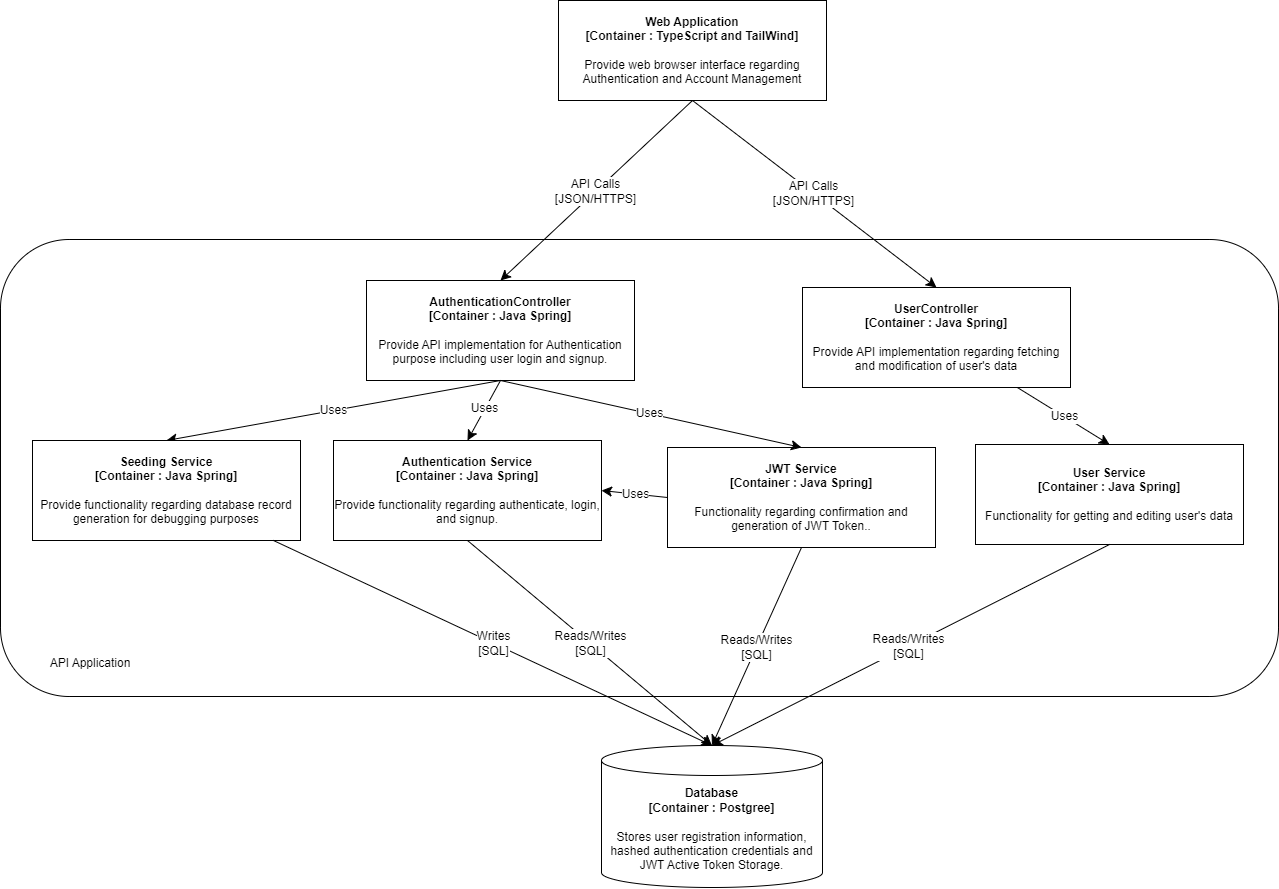

The diagram above was exported from draw.io. Its source (the exported page's mxGraphModel, read from the mxfile embedded in the PNG):
<mxGraphModel dx="1755" dy="1808" grid="0" gridSize="10" guides="1" tooltips="1" connect="1" arrows="1" fold="1" page="0" pageScale="1" pageWidth="850" pageHeight="1100" math="0" shadow="0">
  <root>
    <mxCell id="0" />
    <mxCell id="1" parent="0" />
    <mxCell id="t4M7Wnu24AjKQbaT9Wnf-9" value="" style="rounded=1;whiteSpace=wrap;html=1;" vertex="1" parent="1">
      <mxGeometry x="-566" y="156" width="1278" height="457" as="geometry" />
    </mxCell>
    <mxCell id="t4M7Wnu24AjKQbaT9Wnf-5" value="API Calls&lt;div&gt;[JSON/HTTPS]&lt;/div&gt;" style="edgeStyle=none;curved=1;rounded=0;orthogonalLoop=1;jettySize=auto;html=1;entryX=0.5;entryY=0;entryDx=0;entryDy=0;fontSize=12;startSize=8;endSize=8;exitX=0.5;exitY=1;exitDx=0;exitDy=0;" edge="1" parent="1" source="t4M7Wnu24AjKQbaT9Wnf-1" target="t4M7Wnu24AjKQbaT9Wnf-2">
      <mxGeometry relative="1" as="geometry" />
    </mxCell>
    <mxCell id="t4M7Wnu24AjKQbaT9Wnf-6" value="API Calls&lt;div&gt;[JSON/HTTPS]&lt;/div&gt;" style="edgeStyle=none;curved=1;rounded=0;orthogonalLoop=1;jettySize=auto;html=1;entryX=0.5;entryY=0;entryDx=0;entryDy=0;fontSize=12;startSize=8;endSize=8;exitX=0.5;exitY=1;exitDx=0;exitDy=0;" edge="1" parent="1" source="t4M7Wnu24AjKQbaT9Wnf-1" target="t4M7Wnu24AjKQbaT9Wnf-3">
      <mxGeometry relative="1" as="geometry" />
    </mxCell>
    <mxCell id="t4M7Wnu24AjKQbaT9Wnf-1" value="&lt;b&gt;Web Application&lt;/b&gt;&lt;div&gt;&lt;b&gt;[Container : TypeScript and TailWind]&lt;/b&gt;&lt;/div&gt;&lt;div&gt;&lt;b&gt;&lt;br&gt;&lt;/b&gt;&lt;/div&gt;&lt;div&gt;Provide web browser interface regarding Authentication and Account Management&lt;/div&gt;" style="rounded=0;whiteSpace=wrap;html=1;" vertex="1" parent="1">
      <mxGeometry x="-8" y="-83" width="268" height="100" as="geometry" />
    </mxCell>
    <mxCell id="t4M7Wnu24AjKQbaT9Wnf-13" value="Uses" style="edgeStyle=none;curved=1;rounded=0;orthogonalLoop=1;jettySize=auto;html=1;entryX=0.5;entryY=0;entryDx=0;entryDy=0;fontSize=12;startSize=8;endSize=8;exitX=0.5;exitY=1;exitDx=0;exitDy=0;" edge="1" parent="1" source="t4M7Wnu24AjKQbaT9Wnf-2" target="t4M7Wnu24AjKQbaT9Wnf-12">
      <mxGeometry x="-0.0254" relative="1" as="geometry">
        <mxPoint as="offset" />
      </mxGeometry>
    </mxCell>
    <mxCell id="t4M7Wnu24AjKQbaT9Wnf-23" value="Uses" style="edgeStyle=none;curved=1;rounded=0;orthogonalLoop=1;jettySize=auto;html=1;entryX=0.5;entryY=0;entryDx=0;entryDy=0;fontSize=12;startSize=8;endSize=8;exitX=0.5;exitY=1;exitDx=0;exitDy=0;" edge="1" parent="1" source="t4M7Wnu24AjKQbaT9Wnf-2" target="t4M7Wnu24AjKQbaT9Wnf-22">
      <mxGeometry x="-0.0027" relative="1" as="geometry">
        <mxPoint as="offset" />
      </mxGeometry>
    </mxCell>
    <mxCell id="t4M7Wnu24AjKQbaT9Wnf-2" value="&lt;b&gt;AuthenticationController&lt;/b&gt;&lt;div&gt;&lt;b&gt;[Container : Java Spring]&lt;/b&gt;&lt;/div&gt;&lt;div&gt;&lt;b&gt;&lt;br&gt;&lt;/b&gt;&lt;/div&gt;&lt;div&gt;Provide API implementation for Authentication purpose including user login and signup.&lt;/div&gt;" style="rounded=0;whiteSpace=wrap;html=1;" vertex="1" parent="1">
      <mxGeometry x="-200" y="197" width="268" height="100" as="geometry" />
    </mxCell>
    <mxCell id="t4M7Wnu24AjKQbaT9Wnf-19" value="Uses" style="edgeStyle=none;curved=1;rounded=0;orthogonalLoop=1;jettySize=auto;html=1;entryX=0.5;entryY=0;entryDx=0;entryDy=0;fontSize=12;startSize=8;endSize=8;" edge="1" parent="1" source="t4M7Wnu24AjKQbaT9Wnf-3" target="t4M7Wnu24AjKQbaT9Wnf-18">
      <mxGeometry relative="1" as="geometry" />
    </mxCell>
    <mxCell id="t4M7Wnu24AjKQbaT9Wnf-3" value="&lt;b&gt;UserController&lt;/b&gt;&lt;div&gt;&lt;b&gt;[Container : Java Spring]&lt;/b&gt;&lt;/div&gt;&lt;div&gt;&lt;b&gt;&lt;br&gt;&lt;/b&gt;&lt;/div&gt;&lt;div&gt;Provide API implementation regarding fetching and modification of user's data&lt;/div&gt;" style="rounded=0;whiteSpace=wrap;html=1;" vertex="1" parent="1">
      <mxGeometry x="236" y="204" width="268" height="100" as="geometry" />
    </mxCell>
    <mxCell id="t4M7Wnu24AjKQbaT9Wnf-4" value="&lt;div&gt;&lt;b&gt;Database&lt;/b&gt;&lt;/div&gt;&lt;div&gt;&lt;b&gt;[Container : Postgree]&lt;/b&gt;&lt;/div&gt;&lt;div&gt;&lt;b&gt;&lt;br&gt;&lt;/b&gt;&lt;/div&gt;&lt;div&gt;Stores user registration information, hashed authentication credentials and JWT Active Token Storage.&lt;/div&gt;" style="shape=cylinder3;whiteSpace=wrap;html=1;boundedLbl=1;backgroundOutline=1;size=15;" vertex="1" parent="1">
      <mxGeometry x="35" y="662" width="221" height="142" as="geometry" />
    </mxCell>
    <mxCell id="t4M7Wnu24AjKQbaT9Wnf-7" value="Reads/Writes&lt;div&gt;[SQL]&lt;/div&gt;" style="edgeStyle=none;curved=1;rounded=0;orthogonalLoop=1;jettySize=auto;html=1;entryX=0.5;entryY=0;entryDx=0;entryDy=0;entryPerimeter=0;fontSize=12;startSize=8;endSize=8;exitX=0.5;exitY=1;exitDx=0;exitDy=0;" edge="1" parent="1" source="t4M7Wnu24AjKQbaT9Wnf-12" target="t4M7Wnu24AjKQbaT9Wnf-4">
      <mxGeometry x="0.003" relative="1" as="geometry">
        <mxPoint as="offset" />
      </mxGeometry>
    </mxCell>
    <mxCell id="t4M7Wnu24AjKQbaT9Wnf-10" value="API Application" style="text;html=1;align=center;verticalAlign=middle;whiteSpace=wrap;rounded=0;" vertex="1" parent="1">
      <mxGeometry x="-529" y="565" width="106" height="30" as="geometry" />
    </mxCell>
    <mxCell id="t4M7Wnu24AjKQbaT9Wnf-12" value="&lt;b&gt;Authentication Service&lt;/b&gt;&lt;div&gt;&lt;b&gt;[Container : Java Spring]&lt;/b&gt;&lt;/div&gt;&lt;div&gt;&lt;b&gt;&lt;br&gt;&lt;/b&gt;&lt;/div&gt;&lt;div&gt;Provide functionality regarding authenticate, login, and signup.&lt;/div&gt;" style="rounded=0;whiteSpace=wrap;html=1;" vertex="1" parent="1">
      <mxGeometry x="-233" y="357" width="268" height="100" as="geometry" />
    </mxCell>
    <mxCell id="t4M7Wnu24AjKQbaT9Wnf-14" value="&lt;b&gt;JWT Service&lt;/b&gt;&lt;div&gt;&lt;b&gt;[Container : Java Spring]&lt;/b&gt;&lt;/div&gt;&lt;div&gt;&lt;b&gt;&lt;br&gt;&lt;/b&gt;&lt;/div&gt;&lt;div&gt;Functionality regarding confirmation and generation of JWT Token..&lt;/div&gt;" style="rounded=0;whiteSpace=wrap;html=1;" vertex="1" parent="1">
      <mxGeometry x="101" y="364" width="268" height="100" as="geometry" />
    </mxCell>
    <mxCell id="t4M7Wnu24AjKQbaT9Wnf-15" value="Uses" style="edgeStyle=none;curved=1;rounded=0;orthogonalLoop=1;jettySize=auto;html=1;entryX=0.5;entryY=0;entryDx=0;entryDy=0;fontSize=12;startSize=8;endSize=8;exitX=0.5;exitY=1;exitDx=0;exitDy=0;" edge="1" parent="1" source="t4M7Wnu24AjKQbaT9Wnf-2" target="t4M7Wnu24AjKQbaT9Wnf-14">
      <mxGeometry x="-0.0151" relative="1" as="geometry">
        <mxPoint x="-56" y="307" as="sourcePoint" />
        <mxPoint x="-152" y="371" as="targetPoint" />
        <mxPoint as="offset" />
      </mxGeometry>
    </mxCell>
    <mxCell id="t4M7Wnu24AjKQbaT9Wnf-16" value="Uses" style="edgeStyle=none;curved=1;rounded=0;orthogonalLoop=1;jettySize=auto;html=1;entryX=1;entryY=0.5;entryDx=0;entryDy=0;fontSize=12;startSize=8;endSize=8;exitX=0;exitY=0.5;exitDx=0;exitDy=0;" edge="1" parent="1" source="t4M7Wnu24AjKQbaT9Wnf-14" target="t4M7Wnu24AjKQbaT9Wnf-12">
      <mxGeometry x="-0.0126" relative="1" as="geometry">
        <mxPoint x="-56" y="307" as="sourcePoint" />
        <mxPoint x="-180" y="371" as="targetPoint" />
        <mxPoint as="offset" />
      </mxGeometry>
    </mxCell>
    <mxCell id="t4M7Wnu24AjKQbaT9Wnf-18" value="&lt;b&gt;User Service&lt;/b&gt;&lt;br&gt;&lt;div&gt;&lt;b&gt;[Container : Java Spring]&lt;/b&gt;&lt;/div&gt;&lt;div&gt;&lt;b&gt;&lt;br&gt;&lt;/b&gt;&lt;/div&gt;&lt;div&gt;Functionality for getting and editing user's data&lt;/div&gt;" style="rounded=0;whiteSpace=wrap;html=1;" vertex="1" parent="1">
      <mxGeometry x="409" y="361" width="268" height="100" as="geometry" />
    </mxCell>
    <mxCell id="t4M7Wnu24AjKQbaT9Wnf-20" value="Reads/Writes&lt;div&gt;[SQL]&lt;/div&gt;" style="edgeStyle=none;curved=1;rounded=0;orthogonalLoop=1;jettySize=auto;html=1;entryX=0.5;entryY=0;entryDx=0;entryDy=0;entryPerimeter=0;fontSize=12;startSize=8;endSize=8;exitX=0.5;exitY=1;exitDx=0;exitDy=0;" edge="1" parent="1" source="t4M7Wnu24AjKQbaT9Wnf-18" target="t4M7Wnu24AjKQbaT9Wnf-4">
      <mxGeometry x="0.0057" relative="1" as="geometry">
        <mxPoint x="-180" y="471" as="sourcePoint" />
        <mxPoint x="108" y="658" as="targetPoint" />
        <mxPoint as="offset" />
      </mxGeometry>
    </mxCell>
    <mxCell id="t4M7Wnu24AjKQbaT9Wnf-21" value="Reads/Writes&lt;div&gt;[SQL]&lt;/div&gt;" style="edgeStyle=none;curved=1;rounded=0;orthogonalLoop=1;jettySize=auto;html=1;entryX=0.5;entryY=0;entryDx=0;entryDy=0;entryPerimeter=0;fontSize=12;startSize=8;endSize=8;exitX=0.5;exitY=1;exitDx=0;exitDy=0;" edge="1" parent="1" source="t4M7Wnu24AjKQbaT9Wnf-14" target="t4M7Wnu24AjKQbaT9Wnf-4">
      <mxGeometry x="0.005" relative="1" as="geometry">
        <mxPoint x="454" y="471" as="sourcePoint" />
        <mxPoint x="108" y="658" as="targetPoint" />
        <mxPoint as="offset" />
      </mxGeometry>
    </mxCell>
    <mxCell id="t4M7Wnu24AjKQbaT9Wnf-22" value="&lt;b&gt;Seeding Service&lt;/b&gt;&lt;div&gt;&lt;b&gt;[Container : Java Spring]&lt;/b&gt;&lt;/div&gt;&lt;div&gt;&lt;b&gt;&lt;br&gt;&lt;/b&gt;&lt;/div&gt;&lt;div&gt;Provide functionality regarding database record generation for debugging purposes&lt;/div&gt;" style="rounded=0;whiteSpace=wrap;html=1;" vertex="1" parent="1">
      <mxGeometry x="-534" y="357" width="268" height="100" as="geometry" />
    </mxCell>
    <mxCell id="t4M7Wnu24AjKQbaT9Wnf-24" value="Writes&lt;div&gt;[SQL]&lt;/div&gt;" style="edgeStyle=none;curved=1;rounded=0;orthogonalLoop=1;jettySize=auto;html=1;entryX=0.5;entryY=0;entryDx=0;entryDy=0;entryPerimeter=0;fontSize=12;startSize=8;endSize=8;" edge="1" parent="1" source="t4M7Wnu24AjKQbaT9Wnf-22" target="t4M7Wnu24AjKQbaT9Wnf-4">
      <mxGeometry relative="1" as="geometry" />
    </mxCell>
  </root>
</mxGraphModel>